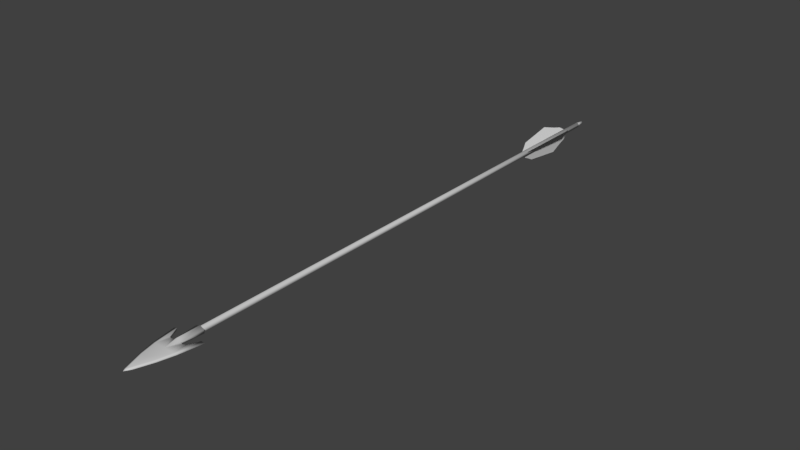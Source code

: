 # Source: arrow.blend  (saved by Blender 2.79.0; exported with 4.5.12 LTS)
import bpy
from mathutils import Matrix  # noqa: F401  (used for matrix-valued properties, if any)

bpy.ops.wm.read_factory_settings(use_empty=True)
scene = bpy.context.scene
scene.name = 'Scene'

# ---- collections
col_collection_1 = bpy.data.collections.new('Collection 1'); scene.collection.children.link(col_collection_1)

# ---- materials (node trees are filled in below, after node groups)
mat_arrow = bpy.data.materials.new('arrow')
mat_arrow.alpha_threshold = 0.0
mat_arrow.use_transparent_shadow = False
mat_arrow.diffuse_color = (0.64, 0.64, 0.64, 1.0)
mat_arrow.specular_color = (0.0, 0.0, 0.0)
mat_arrow.roughness = 0.5
mat_arrow.specular_intensity = 1.0

# ---- material node trees

# ---- world
world_world = bpy.data.worlds.new('World'); scene.world = world_world
world_world.color = (0.05088, 0.05088, 0.05088)
world_world.use_sun_shadow = False
world_world.sun_shadow_jitter_overblur = 0.0
world_world.cycles.sampling_method = 'MANUAL'

# ---- meshes
me_arrow = bpy.data.meshes.new('Arrow')
me_arrow.from_pydata([(-0.01561, 0.005706, 0.9379), (0.0, 0.01215, 0.9379), (-0.01561, -0.005705, 0.9379), (0.0, -0.01215, 0.9379), (-0.01253, -0.003129, 1.011), (-0.01253, 0.00313, 1.011), (0.01561, -0.005705, 0.9379), (0.01561, 0.005706, 0.9379), (0.01253, -0.003129, 1.011), (0.01253, 0.00313, 1.011), (0.05808, 0.0, 0.9741), (0.04716, -0.003129, 0.9752), (0.04716, 0.00313, 0.9752), (0.03059, -0.003129, 1.01), (0.03059, 0.00313, 1.01), (0.02184, 0.00313, 1.016), (0.02184, -0.003129, 1.016), (0.03528, -0.003129, 1.054), (0.03528, 0.00313, 1.054), (0.0, -0.003129, 1.054), (0.0, 0.00313, 1.054), (0.0, -0.01215, 1.011), (-0.02184, -0.003129, 1.016), (-0.03528, -0.003129, 1.054), (-0.03059, -0.003129, 1.01), (-0.02184, 0.00313, 1.016), (0.0, -0.003129, 1.106), (0.02297, -0.003129, 1.106), (0.0, -0.003129, 1.169), (-0.02297, -0.003129, 1.106), (-0.04716, -0.003129, 0.9752), (-0.03059, 0.00313, 1.01), (-0.05808, 0.0, 0.9741), (-0.04716, 0.00313, 0.9752), (-0.03528, 0.00313, 1.054), (0.0, 0.00313, 1.106), (-0.02297, 0.00313, 1.106), (0.0, 0.00313, 1.169), (0.02297, 0.00313, 1.106), (0.0, 0.01215, 1.011), (-0.04481, 0.0, 1.054), (-0.03142, 0.0, 1.106), (-0.01132, 0.0, 1.163), (0.0, 0.0, 1.181), (0.04481, 0.0, 1.054), (0.03143, 0.0, 1.106), (0.01132, 0.0, 1.163), (-0.008521, -0.00516, -0.8647), (3.7e-05, -0.01071, -0.8647), (-0.00852, -0.00516, 0.01492), (3.7e-05, -0.01071, 0.01492), (0.008594, -0.00516, -0.8647), (0.008595, -0.00516, 0.01492), (0.008595, 0.00394, 0.01492), (0.008594, 0.00394, -0.8647), (3.7e-05, 0.00949, -0.8647), (3.7e-05, 0.009491, 0.01492), (-0.008521, 0.00394, -0.8647), (-0.00852, 0.00394, 0.01492), (-0.00852, -0.00516, 0.4807), (3.7e-05, -0.01071, 0.4807), (-0.00852, -0.00516, 0.96), (3.7e-05, -0.01071, 0.96), (0.008595, -0.00516, 0.4807), (0.008595, -0.00516, 0.96), (0.008595, 0.00394, 0.4807), (0.008595, 0.00394, 0.96), (3.7e-05, 0.009491, 0.4807), (3.7e-05, 0.009491, 0.96), (-0.00852, 0.00394, 0.4807), (-0.00852, 0.00394, 0.96), (0.005973, 0.0, -0.8946), (0.003, -0.00515, -0.8946), (2.7e-05, 0.0, -0.8946), (0.003, 0.005149, -0.8946), (-0.002947, 0.005149, -0.8946), (-0.00592, 0.0, -0.8946), (-0.002947, -0.00515, -0.8946), (-0.01993, 0.011, -0.7816), (-9.5e-05, -0.001242, -0.7816), (-9.5e-05, -0.001242, -0.7964), (-9.5e-05, -0.001242, -0.7551), (-0.02838, 0.01621, -0.7551), (-0.02884, 0.01649, -0.5747), (-0.04426, 0.02601, -0.7157), (-9.5e-05, -0.001242, -0.5747), (-0.01836, 0.01003, -0.5509), (-9.5e-05, -0.001241, -0.5509), (-0.007569, 0.00337, -0.5242), (-9.5e-05, -0.001242, -0.5242), (-0.02043, 0.01019, -0.7816), (-0.000592, -0.002048, -0.7964), (-0.000592, -0.002048, -0.7816), (-0.000592, -0.002048, -0.7551), (-0.02888, 0.0154, -0.7551), (-0.000592, -0.002048, -0.5747), (-0.04476, 0.0252, -0.7157), (-0.02933, 0.01568, -0.5747), (-0.01886, 0.009223, -0.5509), (-0.000592, -0.002048, -0.5509), (-0.008067, 0.002563, -0.5242), (-0.000592, -0.002048, -0.5242), (-0.001208, -0.02909, -0.7816), (-0.000929, -0.005786, -0.7816), (-0.000929, -0.005786, -0.7964), (-0.000929, -0.005786, -0.7551), (-0.001327, -0.03901, -0.7551), (-0.001333, -0.03955, -0.5747), (-0.00155, -0.05768, -0.7157), (-0.000929, -0.005786, -0.5747), (-0.001186, -0.02725, -0.5509), (-0.000929, -0.005786, -0.5509), (-0.001034, -0.01457, -0.5242), (-0.000929, -0.005786, -0.5242), (-0.00026, -0.02911, -0.7816), (1.9e-05, -0.005797, -0.7964), (1.9e-05, -0.005797, -0.7816), (1.9e-05, -0.005797, -0.7551), (-0.000379, -0.03903, -0.7551), (1.9e-05, -0.005797, -0.5747), (-0.000602, -0.05769, -0.7157), (-0.000385, -0.03957, -0.5747), (-0.000238, -0.02726, -0.5509), (1.9e-05, -0.005797, -0.5509), (-8.6e-05, -0.01458, -0.5242), (1.9e-05, -0.005797, -0.5242), (0.01887, 0.01139, -0.7816), (0.000221, -0.002585, -0.7816), (0.000221, -0.002585, -0.7964), (0.000221, -0.002585, -0.7551), (0.02681, 0.01735, -0.7551), (0.02724, 0.01767, -0.5747), (0.04175, 0.02854, -0.7157), (0.000221, -0.002585, -0.5747), (0.0174, 0.01029, -0.5509), (0.000221, -0.002585, -0.5509), (0.007248, 0.002683, -0.5242), (0.000221, -0.002585, -0.5242), (0.0183, 0.01215, -0.7816), (-0.000348, -0.001827, -0.7964), (-0.000348, -0.001827, -0.7816), (-0.000348, -0.001827, -0.7551), (0.02624, 0.01811, -0.7551), (-0.000348, -0.001827, -0.5747), (0.04118, 0.0293, -0.7157), (0.02667, 0.01843, -0.5747), (0.01683, 0.01105, -0.5509), (-0.000348, -0.001827, -0.5509), (0.00668, 0.003441, -0.5242), (-0.000348, -0.001827, -0.5242), (0.003151, 0.005411, -0.875), (-0.003098, 0.005411, -0.875), (0.004614, 0.007946, -0.8647), (-0.004561, 0.007946, -0.8647), (-0.006222, 0.0, -0.875), (-0.009148, 0.0, -0.8647), (-0.003098, -0.005411, -0.875), (-0.004561, -0.007946, -0.8647), (0.003151, -0.005411, -0.875), (0.004614, -0.007946, -0.8647), (0.006275, 0.0, -0.875), (0.009202, 0.0, -0.8647)], [], [(0, 1, 2), (2, 1, 3), (4, 0, 2), (0, 4, 5), (6, 3, 7), (7, 3, 1), (8, 6, 9), (9, 6, 7), (10, 11, 12), (13, 12, 11), (14, 12, 13), (15, 14, 16), (16, 14, 13), (13, 11, 17), (13, 17, 16), (14, 18, 12), (18, 14, 15), (19, 16, 17), (15, 20, 18), (19, 8, 16), (9, 20, 15), (8, 15, 16), (9, 15, 8), (8, 3, 6), (21, 3, 8), (19, 21, 8), (21, 4, 3), (3, 4, 2), (19, 4, 21), (19, 22, 4), (23, 24, 22), (19, 23, 22), (22, 5, 4), (25, 5, 22), (26, 23, 19), (26, 19, 17), (26, 17, 27), (28, 26, 27), (29, 26, 28), (26, 29, 23), (24, 23, 30), (24, 25, 22), (31, 25, 24), (30, 31, 24), (32, 33, 30), (33, 31, 30), (31, 33, 34), (31, 34, 25), (25, 34, 20), (5, 25, 20), (20, 34, 35), (34, 36, 35), (37, 35, 36), (38, 35, 37), (38, 18, 35), (20, 35, 18), (39, 5, 20), (39, 20, 9), (1, 5, 39), (9, 1, 39), (0, 5, 1), (7, 1, 9), (30, 40, 32), (23, 40, 30), (23, 41, 40), (29, 41, 23), (29, 42, 41), (28, 42, 29), (28, 43, 42), (40, 33, 32), (34, 33, 40), (40, 41, 34), (34, 41, 36), (42, 36, 41), (37, 36, 42), (43, 37, 42), (44, 11, 10), (17, 11, 44), (45, 17, 44), (27, 17, 45), (46, 27, 45), (28, 27, 46), (43, 28, 46), (10, 12, 44), (44, 12, 18), (44, 18, 45), (45, 18, 38), (38, 46, 45), (37, 46, 38), (37, 43, 46), (47, 48, 49), (49, 48, 50), (48, 51, 50), (50, 51, 52), (52, 51, 53), (53, 51, 54), (54, 55, 53), (53, 55, 56), (55, 57, 56), (56, 57, 58), (58, 57, 49), (49, 57, 47), (51, 48, 47), (47, 57, 51), (51, 57, 54), (57, 55, 54), (49, 50, 59), (59, 50, 60), (59, 60, 61), (50, 52, 60), (61, 60, 62), (60, 63, 62), (60, 52, 63), (62, 63, 64), (63, 52, 65), (65, 64, 63), (65, 52, 53), (66, 64, 65), (53, 56, 65), (65, 67, 66), (65, 56, 67), (66, 67, 68), (56, 58, 67), (67, 69, 68), (67, 58, 69), (68, 69, 70), (69, 58, 59), (59, 70, 69), (59, 58, 49), (61, 70, 59), (71, 72, 73), (74, 71, 73), (75, 74, 73), (76, 75, 73), (77, 76, 73), (72, 77, 73), (78, 79, 80), (78, 81, 79), (82, 81, 78), (81, 82, 83), (84, 83, 82), (85, 81, 83), (83, 86, 85), (85, 86, 87), (88, 87, 86), (89, 87, 88), (90, 91, 92), (93, 90, 92), (94, 90, 93), (93, 95, 94), (94, 95, 96), (96, 95, 97), (97, 95, 98), (98, 95, 99), (98, 99, 100), (100, 99, 101), (102, 103, 104), (102, 105, 103), (106, 105, 102), (105, 106, 107), (108, 107, 106), (109, 105, 107), (107, 110, 109), (109, 110, 111), (112, 111, 110), (113, 111, 112), (114, 115, 116), (117, 114, 116), (118, 114, 117), (117, 119, 118), (118, 119, 120), (120, 119, 121), (121, 119, 122), (122, 119, 123), (122, 123, 124), (124, 123, 125), (126, 127, 128), (126, 129, 127), (130, 129, 126), (129, 130, 131), (132, 131, 130), (133, 129, 131), (131, 134, 133), (133, 134, 135), (136, 135, 134), (137, 135, 136), (138, 139, 140), (141, 138, 140), (142, 138, 141), (141, 143, 142), (142, 143, 144), (144, 143, 145), (145, 143, 146), (146, 143, 147), (146, 147, 148), (148, 147, 149), (74, 75, 150), (150, 75, 151), (150, 151, 152), (75, 76, 151), (152, 151, 153), (151, 76, 154), (151, 154, 153), (76, 77, 154), (153, 154, 155), (154, 77, 156), (154, 156, 155), (77, 72, 156), (155, 156, 157), (156, 72, 158), (156, 158, 157), (72, 71, 158), (157, 158, 159), (158, 71, 160), (158, 160, 159), (71, 74, 160), (159, 160, 161), (160, 74, 150), (160, 150, 161), (161, 150, 152)])
me_arrow.polygons.foreach_set('use_smooth', [True] * 220)
_k = set([(61, 62), (61, 70), (62, 64), (64, 66), (66, 68), (68, 70), (78, 80), (78, 82), (79, 80), (79, 81), (81, 85), (82, 84), (83, 84), (83, 86), (85, 87), (86, 88), (87, 89), (88, 89), (90, 91), (90, 94), (91, 92), (92, 93), (93, 95), (94, 96), (95, 99), (96, 97), (97, 98), (98, 100), (99, 101), (100, 101), (102, 104), (102, 106), (103, 104), (103, 105), (105, 109), (106, 108), (107, 108), (107, 110), (109, 111), (110, 112), (111, 113), (112, 113), (114, 115), (114, 118), (115, 116), (116, 117), (117, 119), (118, 120), (119, 123), (120, 121), (121, 122), (122, 124), (123, 125), (124, 125), (126, 128), (126, 130), (127, 128), (127, 129), (129, 133), (130, 132), (131, 132), (131, 134), (133, 135), (134, 136), (135, 137), (136, 137), (138, 139), (138, 142), (139, 140), (140, 141), (141, 143), (142, 144), (143, 147), (144, 145), (145, 146), (146, 148), (147, 149), (148, 149), (152, 153), (152, 161), (153, 155), (155, 157), (157, 159), (159, 161)])
me_arrow.attributes.new('sharp_edge', 'BOOLEAN', 'EDGE').data.foreach_set('value', [ (min(e.vertices), max(e.vertices)) in _k for e in me_arrow.edges])
_uv = me_arrow.uv_layers.new(name='UVMap')
_uv.uv.foreach_set('vector', [0.9893, 0.1333, 0.9893, 0.1523, 0.9893, 0.1333, 0.9893, 0.1333, 0.9893, 0.1523, 0.9893, 0.1523, 0.8384, 0.1367, 0.9893, 0.1333, 0.9893, 0.1333, 0.9893, 0.1333, 0.8384, 0.1367, 0.8384, 0.1367, 0.9893, 0.1714, 0.9893, 0.1523, 0.9893, 0.1714, 0.9893, 0.1714, 0.9893, 0.1523, 0.9893, 0.1523, 0.8384, 0.1684, 0.9893, 0.1714, 0.8384, 0.1684, 0.8384, 0.1684, 0.9893, 0.1714, 0.9893, 0.1714, 0.9233, 0.25, 0.9214, 0.2407, 0.9214, 0.2407, 0.8413, 0.2202, 0.9214, 0.2407, 0.9214, 0.2407, 0.8413, 0.2202, 0.9214, 0.2407, 0.8413, 0.2202, 0.8301, 0.1958, 0.8413, 0.2202, 0.8301, 0.1958, 0.8301, 0.1958, 0.8413, 0.2202, 0.8413, 0.2202, 0.8413, 0.2202, 0.9214, 0.2407, 0.7583, 0.2168, 0.8413, 0.2202, 0.7583, 0.2168, 0.8301, 0.1958, 0.8413, 0.2202, 0.7583, 0.2168, 0.9214, 0.2407, 0.7583, 0.2168, 0.8413, 0.2202, 0.8301, 0.1958, 0.7583, 0.1523, 0.8301, 0.1958, 0.7583, 0.2168, 0.8301, 0.1958, 0.7583, 0.1523, 0.7583, 0.2168, 0.7583, 0.1523, 0.8384, 0.1684, 0.8301, 0.1958, 0.8384, 0.1684, 0.7583, 0.1523, 0.8301, 0.1958, 0.8384, 0.1684, 0.8301, 0.1958, 0.8301, 0.1958, 0.8384, 0.1684, 0.8301, 0.1958, 0.8384, 0.1684, 0.8384, 0.1684, 0.9893, 0.1523, 0.9893, 0.1714, 0.8462, 0.1523, 0.9893, 0.1523, 0.8384, 0.1684, 0.7583, 0.1523, 0.8462, 0.1523, 0.8384, 0.1684, 0.8462, 0.1523, 0.8384, 0.1367, 0.9893, 0.1523, 0.9893, 0.1523, 0.8384, 0.1367, 0.9893, 0.1333, 0.7583, 0.1523, 0.8384, 0.1367, 0.8462, 0.1523, 0.7583, 0.1523, 0.8301, 0.1093, 0.8384, 0.1367, 0.7583, 0.0859, 0.8413, 0.08688, 0.8301, 0.1093, 0.7583, 0.1523, 0.7583, 0.0859, 0.8301, 0.1093, 0.8301, 0.1093, 0.8384, 0.1367, 0.8384, 0.1367, 0.8301, 0.1093, 0.8384, 0.1367, 0.8301, 0.1093, 0.6567, 0.1528, 0.7583, 0.0859, 0.7583, 0.1523, 0.6567, 0.1528, 0.7583, 0.1523, 0.7583, 0.2168, 0.6567, 0.1528, 0.7583, 0.2168, 0.6567, 0.1963, 0.5356, 0.1538, 0.6567, 0.1528, 0.6567, 0.1963, 0.6567, 0.1089, 0.6567, 0.1528, 0.5356, 0.1538, 0.6567, 0.1528, 0.6567, 0.1089, 0.7583, 0.0859, 0.8413, 0.08688, 0.7583, 0.0859, 0.9253, 0.0571, 0.8413, 0.08688, 0.8301, 0.1093, 0.8301, 0.1093, 0.8413, 0.08688, 0.8301, 0.1093, 0.8413, 0.08688, 0.9253, 0.0571, 0.8413, 0.08688, 0.8413, 0.08688, 0.9277, 0.04392, 0.9253, 0.0571, 0.9253, 0.0571, 0.9253, 0.0571, 0.8413, 0.08688, 0.9253, 0.0571, 0.8413, 0.08688, 0.9253, 0.0571, 0.7583, 0.0859, 0.8413, 0.08688, 0.7583, 0.0859, 0.8301, 0.1093, 0.8301, 0.1093, 0.7583, 0.0859, 0.7583, 0.1523, 0.8384, 0.1367, 0.8301, 0.1093, 0.7583, 0.1523, 0.7583, 0.1523, 0.7583, 0.0859, 0.6567, 0.1528, 0.7583, 0.0859, 0.6567, 0.1089, 0.6567, 0.1528, 0.5356, 0.1538, 0.6567, 0.1528, 0.6567, 0.1089, 0.6567, 0.1963, 0.6567, 0.1528, 0.5356, 0.1538, 0.6567, 0.1963, 0.7583, 0.2168, 0.6567, 0.1528, 0.7583, 0.1523, 0.6567, 0.1528, 0.7583, 0.2168, 0.8462, 0.1523, 0.8384, 0.1367, 0.7583, 0.1523, 0.8462, 0.1523, 0.7583, 0.1523, 0.8384, 0.1684, 0.9893, 0.1523, 0.8384, 0.1367, 0.8462, 0.1523, 0.8384, 0.1684, 0.9893, 0.1523, 0.8462, 0.1523, 0.9893, 0.1333, 0.8384, 0.1367, 0.9893, 0.1523, 0.9893, 0.1714, 0.9893, 0.1523, 0.8384, 0.1684, 0.9253, 0.0571, 0.7583, 0.06443, 0.9277, 0.04392, 0.7583, 0.0859, 0.7583, 0.06443, 0.9253, 0.0571, 0.7583, 0.0859, 0.6562, 0.08688, 0.7583, 0.06443, 0.6567, 0.1089, 0.6562, 0.08688, 0.7583, 0.0859, 0.6567, 0.1089, 0.5473, 0.1299, 0.6562, 0.08688, 0.5356, 0.1538, 0.5473, 0.1299, 0.6567, 0.1089, 0.5356, 0.1538, 0.501, 0.1538, 0.5473, 0.1299, 0.7583, 0.06443, 0.9253, 0.0571, 0.9277, 0.04392, 0.7583, 0.0859, 0.9253, 0.0571, 0.7583, 0.06443, 0.7583, 0.06443, 0.6562, 0.08688, 0.7583, 0.0859, 0.7583, 0.0859, 0.6562, 0.08688, 0.6567, 0.1089, 0.5473, 0.1299, 0.6567, 0.1089, 0.6562, 0.08688, 0.5356, 0.1538, 0.6567, 0.1089, 0.5473, 0.1299, 0.501, 0.1538, 0.5356, 0.1538, 0.5473, 0.1299, 0.7583, 0.2344, 0.9214, 0.2407, 0.9233, 0.25, 0.7583, 0.2168, 0.9214, 0.2407, 0.7583, 0.2344, 0.6562, 0.2148, 0.7583, 0.2168, 0.7583, 0.2344, 0.6567, 0.1963, 0.7583, 0.2168, 0.6562, 0.2148, 0.5473, 0.1777, 0.6567, 0.1963, 0.6562, 0.2148, 0.5356, 0.1538, 0.6567, 0.1963, 0.5473, 0.1777, 0.501, 0.1538, 0.5356, 0.1538, 0.5473, 0.1777, 0.9233, 0.25, 0.9214, 0.2407, 0.7583, 0.2344, 0.7583, 0.2344, 0.9214, 0.2407, 0.7583, 0.2168, 0.7583, 0.2344, 0.7583, 0.2168, 0.6562, 0.2148, 0.6562, 0.2148, 0.7583, 0.2168, 0.6567, 0.1963, 0.6567, 0.1963, 0.5473, 0.1777, 0.6562, 0.2148, 0.5356, 0.1538, 0.5473, 0.1777, 0.6567, 0.1963, 0.5356, 0.1538, 0.501, 0.1538, 0.5473, 0.1777, 0.005376, 1.542, 0.03662, 1.542, 0.005376, 0.003872, 0.005376, 0.003872, 0.03662, 1.542, 0.03662, 0.003872, 0.03662, 1.542, 0.06787, 1.542, 0.03662, 0.003872, 0.03662, 0.003872, 0.06787, 1.542, 0.06787, 0.003872, 0.06787, 0.003872, 0.06787, 1.542, 0.1309, 0.003872, 0.1309, 0.003872, 0.06787, 1.542, 0.1309, 1.542, 0.1309, 1.542, 0.1621, 1.542, 0.1309, 0.003872, 0.1309, 0.003872, 0.1621, 1.542, 0.1621, 0.003872, 0.1621, 1.542, 0.1934, 1.542, 0.1621, 0.003872, 0.1621, 0.003872, 0.1934, 1.542, 0.1934, 0.003872, 0.1934, 0.003872, 0.1934, 1.542, 0.2456, 0.003872, 0.2456, 0.003872, 0.1934, 1.542, 0.2456, 1.542, 0.07568, 0.4848, 0.08886, 0.4785, 0.102, 0.4848, 0.102, 0.4848, 0.102, 0.5107, 0.07568, 0.4848, 0.07568, 0.4848, 0.102, 0.5107, 0.07568, 0.5107, 0.102, 0.5107, 0.08886, 0.5171, 0.07568, 0.5107, 0.2554, 1.542, 0.2866, 1.542, 0.2554, 0.8769, 0.2554, 0.8769, 0.2866, 1.542, 0.2866, 0.8769, 0.2554, 0.8769, 0.2866, 0.8769, 0.2554, 0.008272, 0.2866, 1.542, 0.3179, 1.542, 0.2866, 0.8769, 0.2554, 0.008272, 0.2866, 0.8769, 0.2866, 0.008272, 0.2866, 0.8769, 0.3179, 0.8769, 0.2866, 0.008272, 0.2866, 0.8769, 0.3179, 1.542, 0.3179, 0.8769, 0.2866, 0.008272, 0.3179, 0.8769, 0.3179, 0.008272, 0.3179, 0.8769, 0.3179, 1.542, 0.3804, 0.8769, 0.3804, 0.8769, 0.3179, 0.008272, 0.3179, 0.8769, 0.3804, 0.8769, 0.3179, 1.542, 0.3804, 1.542, 0.3804, 0.008272, 0.3179, 0.008272, 0.3804, 0.8769, 0.3804, 1.542, 0.4116, 1.542, 0.3804, 0.8769, 0.3804, 0.8769, 0.4116, 0.8769, 0.3804, 0.008272, 0.3804, 0.8769, 0.4116, 1.542, 0.4116, 0.8769, 0.3804, 0.008272, 0.4116, 0.8769, 0.4116, 0.008272, 0.4116, 1.542, 0.4429, 1.542, 0.4116, 0.8769, 0.4116, 0.8769, 0.4429, 0.8769, 0.4116, 0.008272, 0.4116, 0.8769, 0.4429, 1.542, 0.4429, 0.8769, 0.4116, 0.008272, 0.4429, 0.8769, 0.4429, 0.008272, 0.4429, 0.8769, 0.4429, 1.542, 0.4951, 0.8769, 0.4951, 0.8769, 0.4429, 0.008272, 0.4429, 0.8769, 0.4951, 0.8769, 0.4429, 1.542, 0.4951, 1.542, 0.4951, 0.008272, 0.4429, 0.008272, 0.4951, 0.8769, 1.802, 0.1211, 1.776, 0.1216, 1.726, 0.122, 1.675, 0.123, 1.648, 0.1235, 1.726, 0.122, 1.7, 0.1225, 1.675, 0.123, 1.726, 0.122, 1.726, 0.122, 1.7, 0.1225, 1.726, 0.122, 1.751, 0.122, 1.726, 0.122, 1.726, 0.122, 1.776, 0.1216, 1.751, 0.122, 1.726, 0.122, 0.8394, 0.9609, 0.7656, 0.9609, 0.7656, 0.9976, 0.8394, 0.9609, 0.7656, 0.8955, 0.7656, 0.9609, 0.8711, 0.8955, 0.7656, 0.8955, 0.8394, 0.9609, 0.7656, 0.8955, 0.8711, 0.8955, 0.8731, 0.4492, 0.9307, 0.7978, 0.8731, 0.4492, 0.8711, 0.8955, 0.7656, 0.4492, 0.7656, 0.8955, 0.8731, 0.4492, 0.8731, 0.4492, 0.8335, 0.3906, 0.7656, 0.4492, 0.7656, 0.4492, 0.8335, 0.3906, 0.7656, 0.3906, 0.7935, 0.3247, 0.7656, 0.3906, 0.8335, 0.3906, 0.7656, 0.3247, 0.7656, 0.3906, 0.7935, 0.3247, 0.8413, 0.9609, 0.7671, 0.9976, 0.7671, 0.9609, 0.7671, 0.8955, 0.8413, 0.9609, 0.7671, 0.9609, 0.8731, 0.8955, 0.8413, 0.9609, 0.7671, 0.8955, 0.7671, 0.8955, 0.7671, 0.4492, 0.8731, 0.8955, 0.8731, 0.8955, 0.7671, 0.4492, 0.9326, 0.7978, 0.9326, 0.7978, 0.7671, 0.4492, 0.8745, 0.4492, 0.8745, 0.4492, 0.7671, 0.4492, 0.8355, 0.3906, 0.8355, 0.3906, 0.7671, 0.4492, 0.7671, 0.3906, 0.8355, 0.3906, 0.7671, 0.3906, 0.7954, 0.3247, 0.7954, 0.3247, 0.7671, 0.3906, 0.7671, 0.3247, 0.8399, 0.96, 0.7661, 0.96, 0.7661, 0.9966, 0.8399, 0.96, 0.7661, 0.8945, 0.7661, 0.96, 0.8716, 0.8945, 0.7661, 0.8945, 0.8399, 0.96, 0.7661, 0.8945, 0.8716, 0.8945, 0.8731, 0.4487, 0.9307, 0.7969, 0.8731, 0.4487, 0.8716, 0.8945, 0.7661, 0.4487, 0.7661, 0.8945, 0.8731, 0.4487, 0.8731, 0.4487, 0.834, 0.3901, 0.7661, 0.4487, 0.7661, 0.4487, 0.834, 0.3901, 0.7661, 0.3901, 0.794, 0.3242, 0.7661, 0.3901, 0.834, 0.3901, 0.7661, 0.3242, 0.7661, 0.3901, 0.794, 0.3242, 0.8399, 0.96, 0.7661, 0.9966, 0.7661, 0.96, 0.7661, 0.8945, 0.8399, 0.96, 0.7661, 0.96, 0.8716, 0.8945, 0.8399, 0.96, 0.7661, 0.8945, 0.7661, 0.8945, 0.7661, 0.4487, 0.8716, 0.8945, 0.8716, 0.8945, 0.7661, 0.4487, 0.9307, 0.7969, 0.9307, 0.7969, 0.7661, 0.4487, 0.8731, 0.4487, 0.8731, 0.4487, 0.7661, 0.4487, 0.834, 0.3901, 0.834, 0.3901, 0.7661, 0.4487, 0.7661, 0.3901, 0.834, 0.3901, 0.7661, 0.3901, 0.794, 0.3242, 0.794, 0.3242, 0.7661, 0.3901, 0.7661, 0.3242, 0.6944, 0.9609, 0.7642, 0.9609, 0.7642, 0.9976, 0.6944, 0.9609, 0.7642, 0.8955, 0.7642, 0.9609, 0.6651, 0.8955, 0.7642, 0.8955, 0.6944, 0.9609, 0.7642, 0.8955, 0.6651, 0.8955, 0.6631, 0.4492, 0.6089, 0.7978, 0.6631, 0.4492, 0.6651, 0.8955, 0.7642, 0.4492, 0.7642, 0.8955, 0.6631, 0.4492, 0.6631, 0.4492, 0.7002, 0.3906, 0.7642, 0.4492, 0.7642, 0.4492, 0.7002, 0.3906, 0.7642, 0.3906, 0.7378, 0.3247, 0.7642, 0.3906, 0.7002, 0.3906, 0.7642, 0.3247, 0.7642, 0.3906, 0.7378, 0.3247, 0.6968, 0.9609, 0.7666, 0.9976, 0.7666, 0.9609, 0.7666, 0.8955, 0.6968, 0.9609, 0.7666, 0.9609, 0.667, 0.8955, 0.6968, 0.9609, 0.7666, 0.8955, 0.7666, 0.8955, 0.7666, 0.4492, 0.667, 0.8955, 0.667, 0.8955, 0.7666, 0.4492, 0.6113, 0.7978, 0.6113, 0.7978, 0.7666, 0.4492, 0.6656, 0.4492, 0.6656, 0.4492, 0.7666, 0.4492, 0.7022, 0.3906, 0.7022, 0.3906, 0.7666, 0.4492, 0.7666, 0.3906, 0.7022, 0.3906, 0.7666, 0.3906, 0.7403, 0.3247, 0.7403, 0.3247, 0.7666, 0.3906, 0.7666, 0.3247, 1.675, 0.123, 1.7, 0.1225, 1.675, 0.1665, 1.675, 0.1665, 1.7, 0.1225, 1.701, 0.166, 1.675, 0.1665, 1.701, 0.166, 1.676, 0.1889, 1.7, 0.1225, 1.726, 0.122, 1.701, 0.166, 1.676, 0.1889, 1.701, 0.166, 1.701, 0.1889, 1.701, 0.166, 1.726, 0.122, 1.726, 0.1655, 1.701, 0.166, 1.726, 0.1655, 1.701, 0.1889, 1.726, 0.122, 1.751, 0.122, 1.726, 0.1655, 1.701, 0.1889, 1.726, 0.1655, 1.727, 0.1884, 1.726, 0.1655, 1.751, 0.122, 1.752, 0.165, 1.726, 0.1655, 1.752, 0.165, 1.727, 0.1884, 1.751, 0.122, 1.776, 0.1216, 1.752, 0.165, 1.727, 0.1884, 1.752, 0.165, 1.752, 0.188, 1.752, 0.165, 1.776, 0.1216, 1.777, 0.1645, 1.752, 0.165, 1.777, 0.1645, 1.752, 0.188, 1.776, 0.1216, 1.802, 0.1211, 1.777, 0.1645, 1.752, 0.188, 1.777, 0.1645, 1.777, 0.1875, 1.777, 0.1645, 1.802, 0.1211, 1.803, 0.164, 1.777, 0.1645, 1.803, 0.164, 1.777, 0.1875, 1.802, 0.1211, 1.828, 0.1206, 1.803, 0.164, 1.777, 0.1875, 1.803, 0.164, 1.803, 0.187, 1.803, 0.164, 1.828, 0.1206, 1.829, 0.164, 1.803, 0.164, 1.829, 0.164, 1.803, 0.187, 1.803, 0.187, 1.829, 0.164, 1.829, 0.1865])
me_arrow.materials.append(mat_arrow)
me_arrow.use_remesh_preserve_volume = False
me_arrow.use_remesh_preserve_attributes = False
me_arrow.use_mirror_vertex_groups = False
me_arrow.update()
me_arrow.normals_split_custom_set([tuple(v) for v in zip(*[iter([-0.6759, 0.4542, -0.5804, 0.0, 0.7896, -0.6136, -0.676, -0.4542, -0.5804, -0.676, -0.4542, -0.5804, 0.0, 0.7896, -0.6136, 0.0, -0.7896, -0.6136, -0.7078, -0.6782, -0.1978, -0.6759, 0.4542, -0.5804, -0.676, -0.4542, -0.5804, -0.6759, 0.4542, -0.5804, -0.7078, -0.6782, -0.1978, -0.7078, 0.6782, -0.1978, 0.676, -0.4542, -0.5804, 0.0, -0.7896, -0.6136, 0.676, 0.4542, -0.5804, 0.676, 0.4542, -0.5804, 0.0, -0.7896, -0.6136, 0.0, 0.7896, -0.6136, 0.7078, -0.6782, -0.1978, 0.676, -0.4542, -0.5804, 0.7078, 0.6782, -0.1978, 0.7078, 0.6782, -0.1978, 0.676, -0.4542, -0.5804, 0.676, 0.4542, -0.5804, 0.8443, -3.294e-05, -0.5359, -0.3511, -0.6877, -0.6355, -0.3511, 0.6877, -0.6355, -0.4842, -0.7704, -0.4148, -0.3511, 0.6877, -0.6355, -0.3511, -0.6877, -0.6355, -0.4842, 0.7704, -0.4148, -0.3511, 0.6877, -0.6355, -0.4842, -0.7704, -0.4148, -0.03876, 0.8399, -0.5413, -0.4842, 0.7704, -0.4148, -0.03876, -0.8399, -0.5413, -0.03876, -0.8399, -0.5413, -0.4842, 0.7704, -0.4148, -0.4842, -0.7704, -0.4148, -0.4842, -0.7704, -0.4148, -0.3511, -0.6877, -0.6355, 0.1626, -0.9861, 0.0339, -0.4842, -0.7704, -0.4148, 0.1626, -0.9861, 0.0339, -0.03876, -0.8399, -0.5413, -0.4842, 0.7704, -0.4148, 0.1627, 0.9861, 0.03391, -0.3511, 0.6877, -0.6355, 0.1627, 0.9861, 0.03391, -0.4842, 0.7704, -0.4148, -0.03876, 0.8399, -0.5413, 0.0, -0.9998, 0.01899, -0.03876, -0.8399, -0.5413, 0.1626, -0.9861, 0.0339, -0.03876, 0.8399, -0.5413, 0.0, 0.9998, 0.01899, 0.1627, 0.9861, 0.03391, 0.0, -0.9998, 0.01899, 0.7078, -0.6782, -0.1978, -0.03876, -0.8399, -0.5413, 0.7078, 0.6782, -0.1978, 0.0, 0.9998, 0.01899, -0.03876, 0.8399, -0.5413, 0.7078, -0.6782, -0.1978, -0.03876, 0.8399, -0.5413, -0.03876, -0.8399, -0.5413, 0.7078, 0.6782, -0.1978, -0.03876, 0.8399, -0.5413, 0.7078, -0.6782, -0.1978, 0.7078, -0.6782, -0.1978, 0.0, -0.7896, -0.6136, 0.676, -0.4542, -0.5804, 0.0, -0.995, 0.1003, 0.0, -0.7896, -0.6136, 0.7078, -0.6782, -0.1978, 0.0, -0.9998, 0.01899, 0.0, -0.995, 0.1003, 0.7078, -0.6782, -0.1978, 0.0, -0.995, 0.1003, -0.7078, -0.6782, -0.1978, 0.0, -0.7896, -0.6136, 0.0, -0.7896, -0.6136, -0.7078, -0.6782, -0.1978, -0.676, -0.4542, -0.5804, 0.0, -0.9998, 0.01899, -0.7078, -0.6782, -0.1978, 0.0, -0.995, 0.1003, 0.0, -0.9998, 0.01899, 0.03876, -0.8399, -0.5413, -0.7078, -0.6782, -0.1978, -0.1626, -0.9861, 0.03391, 0.4842, -0.7704, -0.4148, 0.03876, -0.8399, -0.5413, 0.0, -0.9998, 0.01899, -0.1626, -0.9861, 0.03391, 0.03876, -0.8399, -0.5413, 0.03876, -0.8399, -0.5413, -0.7078, 0.6782, -0.1978, -0.7078, -0.6782, -0.1978, 0.03876, 0.8399, -0.5413, -0.7078, 0.6782, -0.1978, 0.03876, -0.8399, -0.5413, 0.0, -1.0, 0.0, -0.1626, -0.9861, 0.03391, 0.0, -0.9998, 0.01899, 0.0, -1.0, 0.0, 0.0, -0.9998, 0.01899, 0.1626, -0.9861, 0.0339, 0.0, -1.0, 0.0, 0.1626, -0.9861, 0.0339, 0.1813, -0.9819, 0.05511, 0.0, -0.983, 0.1834, 0.0, -1.0, 0.0, 0.1813, -0.9819, 0.05511, -0.1813, -0.9819, 0.05511, 0.0, -1.0, 0.0, 0.0, -0.983, 0.1834, 0.0, -1.0, 0.0, -0.1813, -0.9819, 0.05511, -0.1626, -0.9861, 0.03391, 0.4842, -0.7704, -0.4148, -0.1626, -0.9861, 0.03391, 0.3511, -0.6877, -0.6355, 0.4842, -0.7704, -0.4148, 0.03876, 0.8399, -0.5413, 0.03876, -0.8399, -0.5413, 0.4842, 0.7704, -0.4148, 0.03876, 0.8399, -0.5413, 0.4842, -0.7704, -0.4148, 0.3511, -0.6877, -0.6355, 0.4842, 0.7704, -0.4148, 0.4842, -0.7704, -0.4148, -0.8443, -3.294e-05, -0.5359, 0.3511, 0.6877, -0.6355, 0.3511, -0.6877, -0.6355, 0.3511, 0.6877, -0.6355, 0.4842, 0.7704, -0.4148, 0.3511, -0.6877, -0.6355, 0.4842, 0.7704, -0.4148, 0.3511, 0.6877, -0.6355, -0.1627, 0.9861, 0.03392, 0.4842, 0.7704, -0.4148, -0.1627, 0.9861, 0.03392, 0.03876, 0.8399, -0.5413, 0.03876, 0.8399, -0.5413, -0.1627, 0.9861, 0.03392, 0.0, 0.9998, 0.01899, -0.7078, 0.6782, -0.1978, 0.03876, 0.8399, -0.5413, 0.0, 0.9998, 0.01899, 0.0, 0.9998, 0.01899, -0.1627, 0.9861, 0.03392, 0.0, 1.0, 0.0, -0.1627, 0.9861, 0.03392, -0.1813, 0.9819, 0.05513, 0.0, 1.0, 0.0, -2.574e-09, 0.983, 0.1834, 0.0, 1.0, 0.0, -0.1813, 0.9819, 0.05513, 0.1813, 0.9819, 0.05512, 0.0, 1.0, 0.0, -2.574e-09, 0.983, 0.1834, 0.1813, 0.9819, 0.05512, 0.1627, 0.9861, 0.03391, 0.0, 1.0, 0.0, 0.0, 0.9998, 0.01899, 0.0, 1.0, 0.0, 0.1627, 0.9861, 0.03391, 0.0, 0.995, 0.1003, -0.7078, 0.6782, -0.1978, 0.0, 0.9998, 0.01899, 0.0, 0.995, 0.1003, 0.0, 0.9998, 0.01899, 0.7078, 0.6782, -0.1978, 0.0, 0.7896, -0.6136, -0.7078, 0.6782, -0.1978, 0.0, 0.995, 0.1003, 0.7078, 0.6782, -0.1978, 0.0, 0.7896, -0.6136, 0.0, 0.995, 0.1003, -0.6759, 0.4542, -0.5804, -0.7078, 0.6782, -0.1978, 0.0, 0.7896, -0.6136, 0.676, 0.4542, -0.5804, 0.0, 0.7896, -0.6136, 0.7078, 0.6782, -0.1978, 0.3511, -0.6877, -0.6355, -0.981, -4.673e-05, 0.1938, -0.8443, -3.294e-05, -0.5359, -0.1626, -0.9861, 0.03391, -0.981, -4.673e-05, 0.1938, 0.3511, -0.6877, -0.6355, -0.1626, -0.9861, 0.03391, -0.9618, -5.181e-05, 0.2738, -0.981, -4.673e-05, 0.1938, -0.1813, -0.9819, 0.05511, -0.9618, -5.181e-05, 0.2738, -0.1626, -0.9861, 0.03391, -0.1813, -0.9819, 0.05511, -0.9213, -5.03e-05, 0.3888, -0.9618, -5.181e-05, 0.2738, 0.0, -0.983, 0.1834, -0.9213, -5.03e-05, 0.3888, -0.1813, -0.9819, 0.05511, 0.0, -0.983, 0.1834, 0.0, -2.587e-05, 1.0, -0.9213, -5.03e-05, 0.3888, -0.981, -4.673e-05, 0.1938, 0.3511, 0.6877, -0.6355, -0.8443, -3.294e-05, -0.5359, -0.1627, 0.9861, 0.03392, 0.3511, 0.6877, -0.6355, -0.981, -4.673e-05, 0.1938, -0.981, -4.673e-05, 0.1938, -0.9618, -5.181e-05, 0.2738, -0.1627, 0.9861, 0.03392, -0.1627, 0.9861, 0.03392, -0.9618, -5.181e-05, 0.2738, -0.1813, 0.9819, 0.05513, -0.9213, -5.03e-05, 0.3888, -0.1813, 0.9819, 0.05513, -0.9618, -5.181e-05, 0.2738, -2.574e-09, 0.983, 0.1834, -0.1813, 0.9819, 0.05513, -0.9213, -5.03e-05, 0.3888, 0.0, -2.587e-05, 1.0, -2.574e-09, 0.983, 0.1834, -0.9213, -5.03e-05, 0.3888, 0.981, -4.657e-05, 0.1938, -0.3511, -0.6877, -0.6355, 0.8443, -3.294e-05, -0.5359, 0.1626, -0.9861, 0.0339, -0.3511, -0.6877, -0.6355, 0.981, -4.657e-05, 0.1938, 0.9618, -5.187e-05, 0.2738, 0.1626, -0.9861, 0.0339, 0.981, -4.657e-05, 0.1938, 0.1813, -0.9819, 0.05511, 0.1626, -0.9861, 0.0339, 0.9618, -5.187e-05, 0.2738, 0.9213, -5.036e-05, 0.3888, 0.1813, -0.9819, 0.05511, 0.9618, -5.187e-05, 0.2738, 0.0, -0.983, 0.1834, 0.1813, -0.9819, 0.05511, 0.9213, -5.036e-05, 0.3888, 0.0, -2.587e-05, 1.0, 0.0, -0.983, 0.1834, 0.9213, -5.036e-05, 0.3888, 0.8443, -3.294e-05, -0.5359, -0.3511, 0.6877, -0.6355, 0.981, -4.657e-05, 0.1938, 0.981, -4.657e-05, 0.1938, -0.3511, 0.6877, -0.6355, 0.1627, 0.9861, 0.03391, 0.981, -4.657e-05, 0.1938, 0.1627, 0.9861, 0.03391, 0.9618, -5.187e-05, 0.2738, 0.9618, -5.187e-05, 0.2738, 0.1627, 0.9861, 0.03391, 0.1813, 0.9819, 0.05512, 0.1813, 0.9819, 0.05512, 0.9213, -5.036e-05, 0.3888, 0.9618, -5.187e-05, 0.2738, -2.574e-09, 0.983, 0.1834, 0.9213, -5.036e-05, 0.3888, 0.1813, 0.9819, 0.05512, -2.574e-09, 0.983, 0.1834, 0.0, -2.587e-05, 1.0, 0.9213, -5.036e-05, 0.3888, -0.6937, -0.3769, -0.6138, 1.918e-05, -0.798, -0.6027, -0.8787, -0.4774, 3.248e-07, -0.8787, -0.4774, 3.248e-07, 1.918e-05, -0.798, -0.6027, -2.733e-05, -1.0, -1.831e-07, 1.918e-05, -0.798, -0.6027, 0.6937, -0.3769, -0.6138, -2.733e-05, -1.0, -1.831e-07, -2.733e-05, -1.0, -1.831e-07, 0.6937, -0.3769, -0.6138, 0.8787, -0.4774, -4.996e-07, 0.8787, -0.4774, -4.996e-07, 0.6937, -0.3769, -0.6138, 0.8787, 0.4774, -5.941e-07, 0.8787, 0.4774, -5.941e-07, 0.6937, -0.3769, -0.6138, 0.6937, 0.3769, -0.6138, 0.6937, 0.3769, -0.6138, 2.314e-05, 0.798, -0.6027, 0.8787, 0.4774, -5.941e-07, 0.8787, 0.4774, -5.941e-07, 2.314e-05, 0.798, -0.6027, -2.581e-05, 1.0, -1.033e-07, 2.314e-05, 0.798, -0.6027, -0.6937, 0.3769, -0.6138, -2.581e-05, 1.0, -1.033e-07, -2.581e-05, 1.0, -1.033e-07, -0.6937, 0.3769, -0.6138, -0.8787, 0.4774, 4.995e-07, -0.8787, 0.4774, 4.995e-07, -0.6937, 0.3769, -0.6138, -0.8787, -0.4774, 3.248e-07, -0.8787, -0.4774, 3.248e-07, -0.6937, 0.3769, -0.6138, -0.6937, -0.3769, -0.6138, 0.6937, -0.3769, -0.6138, 1.918e-05, -0.798, -0.6027, -0.6937, -0.3769, -0.6138, -0.6937, -0.3769, -0.6138, -0.6937, 0.3769, -0.6138, 0.6937, -0.3769, -0.6138, 0.6937, -0.3769, -0.6138, -0.6937, 0.3769, -0.6138, 0.6937, 0.3769, -0.6138, -0.6937, 0.3769, -0.6138, 2.314e-05, 0.798, -0.6027, 0.6937, 0.3769, -0.6138, -0.8787, -0.4774, 3.248e-07, -2.733e-05, -1.0, -1.831e-07, -0.8787, -0.4774, 0.0, -0.8787, -0.4774, 0.0, -2.733e-05, -1.0, -1.831e-07, -2.667e-05, -1.0, 0.0, -0.8787, -0.4774, 0.0, -2.667e-05, -1.0, 0.0, -0.8787, -0.4774, 0.0, -2.733e-05, -1.0, -1.831e-07, 0.8787, -0.4774, -4.996e-07, -2.667e-05, -1.0, 0.0, -0.8787, -0.4774, 0.0, -2.667e-05, -1.0, 0.0, -2.341e-05, -1.0, 0.0, -2.667e-05, -1.0, 0.0, 0.8787, -0.4774, 0.0, -2.341e-05, -1.0, 0.0, -2.667e-05, -1.0, 0.0, 0.8787, -0.4774, -4.996e-07, 0.8787, -0.4774, 0.0, -2.341e-05, -1.0, 0.0, 0.8787, -0.4774, 0.0, 0.8787, -0.4774, 0.0, 0.8787, -0.4774, 0.0, 0.8787, -0.4774, -4.996e-07, 0.8787, 0.4774, 0.0, 0.8787, 0.4774, 0.0, 0.8787, -0.4774, 0.0, 0.8787, -0.4774, 0.0, 0.8787, 0.4774, 0.0, 0.8787, -0.4774, -4.996e-07, 0.8787, 0.4774, -5.941e-07, 0.8787, 0.4774, 0.0, 0.8787, -0.4774, 0.0, 0.8787, 0.4774, 0.0, 0.8787, 0.4774, -5.941e-07, -2.581e-05, 1.0, -1.033e-07, 0.8787, 0.4774, 0.0, 0.8787, 0.4774, 0.0, -2.705e-05, 1.0, 0.0, 0.8787, 0.4774, 0.0, 0.8787, 0.4774, 0.0, -2.581e-05, 1.0, -1.033e-07, -2.705e-05, 1.0, 0.0, 0.8787, 0.4774, 0.0, -2.705e-05, 1.0, 0.0, -3.03e-05, 1.0, 0.0, -2.581e-05, 1.0, -1.033e-07, -0.8787, 0.4774, 4.995e-07, -2.705e-05, 1.0, 0.0, -2.705e-05, 1.0, 0.0, -0.8787, 0.4774, 0.0, -3.03e-05, 1.0, 0.0, -2.705e-05, 1.0, 0.0, -0.8787, 0.4774, 4.995e-07, -0.8787, 0.4774, 0.0, -3.03e-05, 1.0, 0.0, -0.8787, 0.4774, 0.0, -0.8787, 0.4774, 0.0, -0.8787, 0.4774, 0.0, -0.8787, 0.4774, 4.995e-07, -0.8787, -0.4774, 0.0, -0.8787, -0.4774, 0.0, -0.8787, 0.4774, 0.0, -0.8787, 0.4774, 0.0, -0.8787, -0.4774, 0.0, -0.8787, 0.4774, 4.995e-07, -0.8787, -0.4774, 3.248e-07, -0.8787, -0.4774, 0.0, -0.8787, 0.4774, 0.0, -0.8787, -0.4774, 0.0, 0.7879, 4.106e-05, -0.6158, 0.394, -0.6824, -0.6158, 0.0, 0.0, -1.0, 0.3939, 0.6824, -0.6158, 0.7879, 4.106e-05, -0.6158, 0.0, 0.0, -1.0, -0.394, 0.6824, -0.6158, 0.3939, 0.6824, -0.6158, 0.0, 0.0, -1.0, -0.7879, 2.159e-05, -0.6158, -0.394, 0.6824, -0.6158, 0.0, 0.0, -1.0, -0.394, -0.6824, -0.6158, -0.7879, 2.159e-05, -0.6158, 0.0, 0.0, -1.0, 0.394, -0.6824, -0.6158, -0.394, -0.6824, -0.6158, 0.0, 0.0, -1.0, 0.5251, 0.8511, 1.354e-05, 0.5251, 0.8511, 0.0, 0.5251, 0.8511, 0.0, 0.5251, 0.8511, 1.354e-05, 0.5251, 0.8511, 6.711e-06, 0.5251, 0.8511, 0.0, 0.5251, 0.8511, 9.314e-06, 0.5251, 0.8511, 6.711e-06, 0.5251, 0.8511, 1.354e-05, 0.5251, 0.8511, 6.711e-06, 0.5251, 0.8511, 9.314e-06, 0.5251, 0.8511, -2.838e-06, 0.5251, 0.8511, -3.834e-06, 0.5251, 0.8511, -2.838e-06, 0.5251, 0.8511, 9.314e-06, 0.5251, 0.8511, -1.003e-05, 0.5251, 0.8511, 6.711e-06, 0.5251, 0.8511, -2.838e-06, 0.5251, 0.8511, -2.838e-06, 0.5251, 0.8511, -1.395e-05, 0.5251, 0.8511, -1.003e-05, 0.5251, 0.8511, -1.003e-05, 0.5251, 0.8511, -1.395e-05, 0.525, 0.8511, -1.715e-05, 0.5251, 0.851, 1.75e-05, 0.525, 0.8511, -1.715e-05, 0.5251, 0.8511, -1.395e-05, 0.5251, 0.851, 3.187e-05, 0.525, 0.8511, -1.715e-05, 0.5251, 0.851, 1.75e-05, -0.525, -0.8511, 3.003e-06, -0.525, -0.8511, 0.0, -0.525, -0.8511, 0.0, -0.525, -0.8511, 1.87e-06, -0.525, -0.8511, 3.003e-06, -0.525, -0.8511, 0.0, -0.525, -0.8511, 2.821e-06, -0.525, -0.8511, 3.003e-06, -0.525, -0.8511, 1.87e-06, -0.525, -0.8511, 1.87e-06, -0.525, -0.8511, -6.464e-06, -0.525, -0.8511, 2.821e-06, -0.525, -0.8511, 2.821e-06, -0.525, -0.8511, -6.464e-06, -0.525, -0.8511, 1.295e-06, -0.525, -0.8511, 1.295e-06, -0.525, -0.8511, -6.464e-06, -0.525, -0.8511, -9.487e-06, -0.525, -0.8511, -9.487e-06, -0.525, -0.8511, -6.464e-06, -0.525, -0.8511, -1.307e-05, -0.525, -0.8511, -1.307e-05, -0.525, -0.8511, -6.464e-06, -0.525, -0.8511, -2.185e-06, -0.525, -0.8511, -1.307e-05, -0.525, -0.8511, -2.185e-06, -0.525, -0.8511, -2.071e-06, -0.525, -0.8511, -2.071e-06, -0.525, -0.8511, -2.185e-06, -0.525, -0.8511, 0.0, -0.9999, 0.01197, -2.614e-06, -0.9999, 0.01197, 0.0, -0.9999, 0.01197, 0.0, -0.9999, 0.01197, -2.614e-06, -0.9999, 0.01197, -5.138e-07, -0.9999, 0.01197, 0.0, -0.9999, 0.01197, -7.005e-07, -0.9999, 0.01197, -5.138e-07, -0.9999, 0.01197, -2.614e-06, -0.9999, 0.01197, -5.138e-07, -0.9999, 0.01197, -7.005e-07, -0.9999, 0.01196, -2.707e-06, -0.9999, 0.01195, 2.449e-06, -0.9999, 0.01196, -2.707e-06, -0.9999, 0.01197, -7.005e-07, -0.9999, 0.01197, -2.028e-06, -0.9999, 0.01197, -5.138e-07, -0.9999, 0.01196, -2.707e-06, -0.9999, 0.01196, -2.707e-06, -0.9999, 0.01197, -1.032e-06, -0.9999, 0.01197, -2.028e-06, -0.9999, 0.01197, -2.028e-06, -0.9999, 0.01197, -1.032e-06, -0.9999, 0.01197, 2.118e-06, -0.9999, 0.01196, 2.007e-06, -0.9999, 0.01197, 2.118e-06, -0.9999, 0.01197, -1.032e-06, -0.9999, 0.01196, 0.0, -0.9999, 0.01197, 2.118e-06, -0.9999, 0.01196, 2.007e-06, 0.9999, -0.01197, 2.672e-06, 0.9999, -0.01197, 0.0, 0.9999, -0.01197, 0.0, 0.9999, -0.01197, 1.664e-06, 0.9999, -0.01197, 2.672e-06, 0.9999, -0.01197, 0.0, 0.9999, -0.01197, 1.557e-06, 0.9999, -0.01197, 2.672e-06, 0.9999, -0.01197, 1.664e-06, 0.9999, -0.01197, 1.664e-06, 0.9999, -0.01197, 1.496e-06, 0.9999, -0.01197, 1.557e-06, 0.9999, -0.01197, 1.557e-06, 0.9999, -0.01197, 1.496e-06, 0.9999, -0.01196, -3.674e-06, 0.9999, -0.01196, -3.674e-06, 0.9999, -0.01197, 1.496e-06, 0.9999, -0.01196, 2.477e-06, 0.9999, -0.01196, 2.477e-06, 0.9999, -0.01197, 1.496e-06, 0.9999, -0.01197, 9.953e-07, 0.9999, -0.01197, 9.953e-07, 0.9999, -0.01197, 1.496e-06, 0.9999, -0.01197, -2.297e-06, 0.9999, -0.01197, 9.953e-07, 0.9999, -0.01197, -2.297e-06, 0.9999, -0.01196, -2.177e-06, 0.9999, -0.01196, -2.177e-06, 0.9999, -0.01197, -2.297e-06, 0.9999, -0.01195, 0.0, 0.5998, -0.8002, 1.782e-06, 0.5998, -0.8002, 0.0, 0.5998, -0.8002, 0.0, 0.5998, -0.8002, 1.782e-06, 0.5998, -0.8002, -5.13e-07, 0.5998, -0.8002, 0.0, 0.5998, -0.8002, -7.369e-07, 0.5998, -0.8002, -5.13e-07, 0.5998, -0.8002, 1.782e-06, 0.5998, -0.8002, -5.13e-07, 0.5998, -0.8002, -7.369e-07, 0.5998, -0.8002, 6.988e-06, 0.5998, -0.8002, -3.573e-06, 0.5998, -0.8002, 6.988e-06, 0.5998, -0.8002, -7.369e-07, 0.5998, -0.8002, 5.023e-06, 0.5998, -0.8002, -5.13e-07, 0.5998, -0.8002, 6.988e-06, 0.5998, -0.8002, 6.988e-06, 0.5998, -0.8002, 1.265e-05, 0.5998, -0.8002, 5.023e-06, 0.5998, -0.8002, 5.023e-06, 0.5998, -0.8002, 1.265e-05, 0.5998, -0.8001, 6.106e-06, 0.5998, -0.8001, 5.786e-06, 0.5998, -0.8001, 6.106e-06, 0.5998, -0.8002, 1.265e-05, 0.5998, -0.8001, 0.0, 0.5998, -0.8001, 6.106e-06, 0.5998, -0.8001, 5.786e-06, -0.5998, 0.8002, 1.501e-06, -0.5998, 0.8001, 0.0, -0.5998, 0.8001, 0.0, -0.5998, 0.8002, 9.351e-07, -0.5998, 0.8002, 1.501e-06, -0.5998, 0.8001, 0.0, -0.5998, 0.8002, 2.241e-06, -0.5998, 0.8002, 1.501e-06, -0.5998, 0.8002, 9.351e-07, -0.5998, 0.8002, 9.351e-07, -0.5998, 0.8002, -1.496e-06, -0.5998, 0.8002, 2.241e-06, -0.5998, 0.8002, 2.241e-06, -0.5998, 0.8002, -1.496e-06, -0.5998, 0.8002, 3.875e-06, -0.5998, 0.8002, 3.875e-06, -0.5998, 0.8002, -1.496e-06, -0.5998, 0.8001, -2.828e-06, -0.5998, 0.8001, -2.828e-06, -0.5998, 0.8002, -1.496e-06, -0.5998, 0.8002, 3.525e-06, -0.5998, 0.8002, 3.525e-06, -0.5998, 0.8002, -1.496e-06, -0.5998, 0.8002, 2.853e-06, -0.5998, 0.8002, 3.525e-06, -0.5998, 0.8002, 2.853e-06, -0.5998, 0.8002, 2.704e-06, -0.5998, 0.8002, 2.704e-06, -0.5998, 0.8002, 2.853e-06, -0.5998, 0.8002, 0.0, 0.3939, 0.6824, -0.6158, -0.394, 0.6824, -0.6158, 0.4942, 0.8559, -0.1522, 0.4942, 0.8559, -0.1522, -0.394, 0.6824, -0.6158, -0.4942, 0.8559, -0.1522, 0.4942, 0.8559, -0.1522, -0.4942, 0.8559, -0.1522, 0.4809, 0.833, -0.2738, -0.394, 0.6824, -0.6158, -0.7879, 2.159e-05, -0.6158, -0.4942, 0.8559, -0.1522, 0.4809, 0.833, -0.2738, -0.4942, 0.8559, -0.1522, -0.4809, 0.8329, -0.2737, -0.4942, 0.8559, -0.1522, -0.7879, 2.159e-05, -0.6158, -0.9884, 1.125e-05, -0.1522, -0.4942, 0.8559, -0.1522, -0.9884, 1.125e-05, -0.1522, -0.4809, 0.8329, -0.2737, -0.7879, 2.159e-05, -0.6158, -0.394, -0.6824, -0.6158, -0.9884, 1.125e-05, -0.1522, -0.4809, 0.8329, -0.2737, -0.9884, 1.125e-05, -0.1522, -0.9618, -2.235e-06, -0.2737, -0.9884, 1.125e-05, -0.1522, -0.394, -0.6824, -0.6158, -0.4942, -0.8559, -0.1522, -0.9884, 1.125e-05, -0.1522, -0.4942, -0.8559, -0.1522, -0.9618, -2.235e-06, -0.2737, -0.394, -0.6824, -0.6158, 0.394, -0.6824, -0.6158, -0.4942, -0.8559, -0.1522, -0.9618, -2.235e-06, -0.2737, -0.4942, -0.8559, -0.1522, -0.4809, -0.8329, -0.2738, -0.4942, -0.8559, -0.1522, 0.394, -0.6824, -0.6158, 0.4942, -0.8559, -0.1522, -0.4942, -0.8559, -0.1522, 0.4942, -0.8559, -0.1522, -0.4809, -0.8329, -0.2738, 0.394, -0.6824, -0.6158, 0.7879, 4.106e-05, -0.6158, 0.4942, -0.8559, -0.1522, -0.4809, -0.8329, -0.2738, 0.4942, -0.8559, -0.1522, 0.4809, -0.833, -0.2738, 0.4942, -0.8559, -0.1522, 0.7879, 4.106e-05, -0.6158, 0.9883, -2.031e-05, -0.1522, 0.4942, -0.8559, -0.1522, 0.9883, -2.031e-05, -0.1522, 0.4809, -0.833, -0.2738, 0.7879, 4.106e-05, -0.6158, 0.3939, 0.6824, -0.6158, 0.9883, -2.031e-05, -0.1522, 0.4809, -0.833, -0.2738, 0.9883, -2.031e-05, -0.1522, 0.9618, -1.126e-05, -0.2738, 0.9883, -2.031e-05, -0.1522, 0.3939, 0.6824, -0.6158, 0.4942, 0.8559, -0.1522, 0.9883, -2.031e-05, -0.1522, 0.4942, 0.8559, -0.1522, 0.9618, -1.126e-05, -0.2738, 0.9618, -1.126e-05, -0.2738, 0.4942, 0.8559, -0.1522, 0.4809, 0.833, -0.2738])] * 3)])

# ---- objects
ob_arrow = bpy.data.objects.new('Arrow', me_arrow)

# ---- transforms, parenting, visibility, modifiers, constraints
ob_arrow.location = (0.0, 0.0, 0.0)
ob_arrow.rotation_euler = (1.571, -0.0, 0.0)
ob_arrow.lineart.crease_threshold = 0.0

# ---- collection membership
col_collection_1.objects.link(ob_arrow)

# ---- scene / render settings (as saved in the file)
scene.frame_start = 1; scene.frame_end = 250; scene.frame_set(1)
scene.render.engine = 'BLENDER_EEVEE_NEXT'
scene.render.resolution_percentage = 50
scene.render.dither_intensity = 0.0
scene.cycles.use_denoising = False
scene.cycles.samples = 128
scene.cycles.sampling_pattern = 'TABULATED_SOBOL'
scene.cycles.use_adaptive_sampling = False
scene.cycles.use_light_tree = False
scene.cycles.blur_glossy = 0.0
scene.cycles.sample_clamp_indirect = 0.0
scene.view_settings.view_transform = 'Standard'
bpy.context.view_layer.update()

# ---- added for rendering (the .blend has no active camera and no usable light): camera, sun
cam_auto = bpy.data.cameras.new('AutoCamera')
cam_auto.lens = 50.0
cam_auto.sensor_width = 36.0
cam_auto.clip_end = 1000.0
ob_auto_camera = bpy.data.objects.new('AutoCamera', cam_auto)
scene.collection.objects.link(ob_auto_camera)
ob_auto_camera.location = (1.92559, -2.45413, 1.52627)
ob_auto_camera.rotation_euler = (1.09748, -7.21219e-08, 0.694738)
scene.camera = ob_auto_camera
light_auto_sun = bpy.data.lights.new('AutoSun', 'SUN')
light_auto_sun.energy = 3.0
light_auto_sun.angle = 0.0523599
ob_auto_sun = bpy.data.objects.new('AutoSun', light_auto_sun)
scene.collection.objects.link(ob_auto_sun)
ob_auto_sun.rotation_euler = (0.872665, 0.174533, 0.523599)
bpy.context.view_layer.update()
